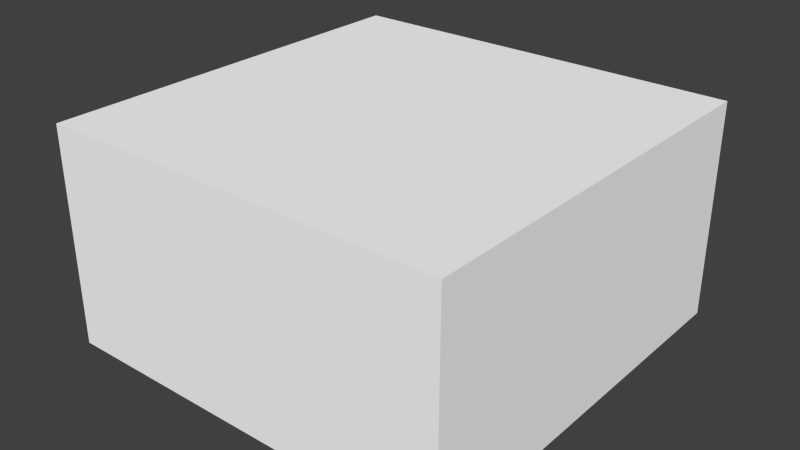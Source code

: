 # Source: plate.blend  (saved by Blender 2.76.0; exported with 4.5.12 LTS)
import bpy
from mathutils import Matrix  # noqa: F401  (used for matrix-valued properties, if any)

bpy.ops.wm.read_factory_settings(use_empty=True)
scene = bpy.context.scene
scene.name = 'Scene'

# ---- collections
col_collection_1 = bpy.data.collections.new('Collection 1'); scene.collection.children.link(col_collection_1)

# ---- materials (node trees are filled in below, after node groups)
mat_material = bpy.data.materials.new('Material')
mat_material.alpha_threshold = 0.0
mat_material.use_transparent_shadow = False
mat_material.diffuse_color = (1.0, 1.0, 1.0, 1.0)
mat_material.roughness = 0.5
mat_material.line_color = (0.0, 0.0, 0.0, 1.0)

# ---- material node trees

# ---- world
world_world = bpy.data.worlds.new('World'); scene.world = world_world
world_world.color = (0.05088, 0.05088, 0.05088)
world_world.use_sun_shadow = False
world_world.sun_shadow_jitter_overblur = 0.0
world_world.cycles.sampling_method = 'MANUAL'
world_world.cycles.sample_map_resolution = 256

# ---- meshes
me_cube = bpy.data.meshes.new('Cube')
me_cube.from_pydata([(1.0, 1.0, -1.0), (1.0, -1.0, -1.0), (-1.0, -1.0, -1.0), (-1.0, 1.0, -1.0), (1.0, 1.0, 1.0), (1.0, -1.0, 1.0), (-1.0, -1.0, 1.0), (-1.0, 1.0, 1.0)], [], [(0, 1, 2, 3), (4, 7, 6, 5), (0, 4, 5, 1), (1, 5, 6, 2), (2, 6, 7, 3), (4, 0, 3, 7)])
_uv = me_cube.uv_layers.new(name='UVMap')
_uv.uv.foreach_set('vector', [0.06836, 0.0, 0.1367, 4.769e-08, 0.1367, 0.06836, 0.06836, 0.06836, 0.06836, -2.98e-08, 0.06836, 0.06836, 2.98e-08, 0.06836, -2.98e-08, 2.98e-08, 0.1367, 0.06836, 0.06836, 0.06836, 0.06836, 0.0, 0.1367, 4.769e-08, 0.06836, 0.06836, 0.06836, 0.0, 0.1367, -7.152e-08, 0.1367, 0.06836, 0.1367, 0.06836, 0.06836, 0.06836, 0.06836, 0.0, 0.1367, -7.152e-08, 0.06836, 0.0, 0.1367, 4.769e-08, 0.1367, 0.06836, 0.06836, 0.06836])
me_cube.materials.append(mat_material)
me_cube.use_remesh_preserve_volume = False
me_cube.use_remesh_preserve_attributes = False
me_cube.use_mirror_vertex_groups = False
me_cube.use_paint_bone_selection = False
me_cube.use_paint_mask = True
me_cube.update()

# ---- objects
ob_cube = bpy.data.objects.new('Cube', me_cube)

# ---- transforms, parenting, visibility, modifiers, constraints
ob_cube.location = (0.0, 0.0, 0.0)
ob_cube.scale = (0.75, 0.75, 0.4)
ob_cube.lock_rotations_4d = False
ob_cube.empty_display_type = 'ARROWS'
ob_cube.lineart.crease_threshold = 0.0

# ---- collection membership
col_collection_1.objects.link(ob_cube)

# ---- scene / render settings (as saved in the file)
scene.frame_start = 1; scene.frame_end = 250; scene.frame_set(16)
scene.render.engine = 'BLENDER_EEVEE_NEXT'
scene.render.resolution_percentage = 50
scene.render.dither_intensity = 0.0
scene.cycles.use_denoising = False
scene.cycles.samples = 10
scene.cycles.sampling_pattern = 'TABULATED_SOBOL'
scene.cycles.light_sampling_threshold = 0.0
scene.cycles.use_adaptive_sampling = False
scene.cycles.use_light_tree = False
scene.cycles.blur_glossy = 0.0
scene.cycles.pixel_filter_type = 'GAUSSIAN'
scene.cycles.sample_clamp_indirect = 0.0
scene.view_settings.view_transform = 'Standard'
bpy.context.view_layer.update()

# ---- added for rendering (the .blend has no active camera and no usable light): camera, sun
cam_auto = bpy.data.cameras.new('AutoCamera')
cam_auto.lens = 50.0
cam_auto.sensor_width = 36.0
cam_auto.clip_end = 1000.0
ob_auto_camera = bpy.data.objects.new('AutoCamera', cam_auto)
scene.collection.objects.link(ob_auto_camera)
ob_auto_camera.location = (2.09763, -2.51716, 1.6781)
ob_auto_camera.rotation_euler = (1.09748, -7.21219e-08, 0.694738)
scene.camera = ob_auto_camera
light_auto_sun = bpy.data.lights.new('AutoSun', 'SUN')
light_auto_sun.energy = 3.0
light_auto_sun.angle = 0.0523599
ob_auto_sun = bpy.data.objects.new('AutoSun', light_auto_sun)
scene.collection.objects.link(ob_auto_sun)
ob_auto_sun.rotation_euler = (0.872665, 0.174533, 0.523599)
bpy.context.view_layer.update()

